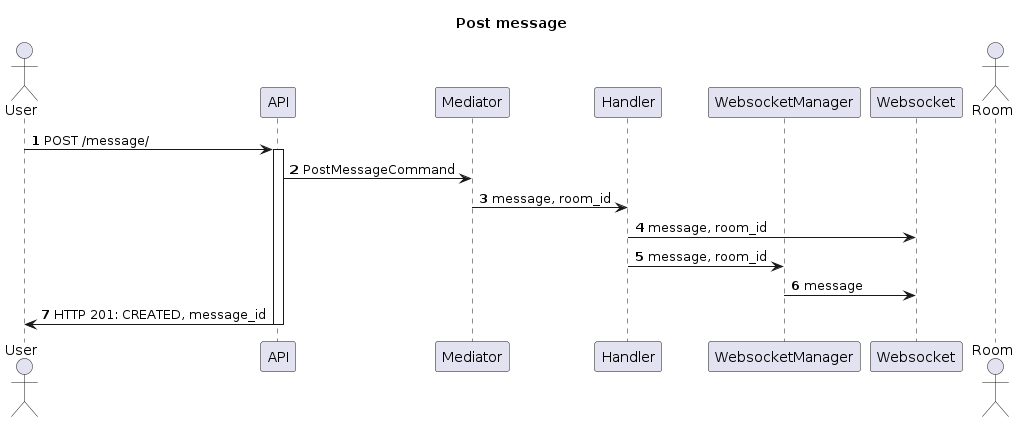

The diagram above was rendered by PlantUML. Its source (embedded in the PNG):
@startuml
autonumber
title Post message

actor user as "User"
participant api as "API"
participant mediator as "Mediator"
participant handler as "Handler"
participant websocket_manager as "WebsocketManager"
participant websocket as "Websocket"
actor room as "Room"

user -> api ++: POST /message/

api -> mediator: PostMessageCommand

mediator -> handler: message, room_id

handler -> websocket: message, room_id

handler -> websocket_manager: message, room_id

websocket_manager -> websocket: message

api -> user --: HTTP 201: CREATED, message_id

@enduml